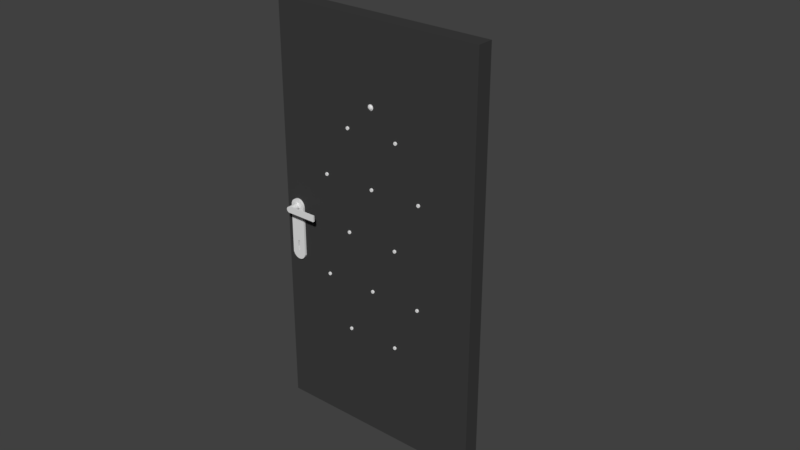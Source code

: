 # Source: lowpoly.blend  (saved by Blender 2.79.0; exported with 4.5.12 LTS)
import bpy
from mathutils import Matrix  # noqa: F401  (used for matrix-valued properties, if any)

bpy.ops.wm.read_factory_settings(use_empty=True)
scene = bpy.context.scene
scene.name = 'Scene'

# ---- collections
col_collection_1 = bpy.data.collections.new('Collection 1'); scene.collection.children.link(col_collection_1)

# ---- materials (node trees are filled in below, after node groups)
mat_leather = bpy.data.materials.new('leather')
mat_leather.alpha_threshold = 0.0
mat_leather.use_transparent_shadow = False
mat_leather.diffuse_color = (0.04696, 0.04696, 0.04696, 1.0)
mat_leather.roughness = 0.5
mat_leather.specular_intensity = 0.8937

# ---- material node trees

# ---- world
world_world = bpy.data.worlds.new('World'); scene.world = world_world
world_world.color = (0.05088, 0.05088, 0.05088)
world_world.use_sun_shadow = False
world_world.sun_shadow_jitter_overblur = 0.0
world_world.cycles.sampling_method = 'MANUAL'

# ---- meshes
me_cylinder_001 = bpy.data.meshes.new('Cylinder.001')
me_cylinder_001.from_pydata([(0.0001694, 0.9993, -1.241), (0.0001694, 0.9993, 0.7587), (0.1953, 0.9801, -1.241), (0.1953, 0.9801, 0.7587), (0.3829, 0.9232, -1.241), (0.3829, 0.9232, 0.7587), (0.5557, 0.8308, -1.241), (0.5557, 0.8308, 0.7587), (0.7073, 0.7064, -1.241), (0.7073, 0.7064, 0.7587), (0.8316, 0.5549, -1.241), (0.8316, 0.5549, 0.7587), (0.924, 0.382, -1.241), (0.924, 0.382, 0.7587), (0.981, 0.1944, -1.241), (0.981, 0.1944, 0.7587), (1.0, -0.0006952, -1.241), (1.0, -0.0006952, 0.7587), (0.981, -0.1958, -1.241), (0.981, -0.1958, 0.7587), (0.924, -0.3834, -1.241), (0.924, -0.3834, 0.7587), (0.8316, -0.5563, -1.241), (0.8316, -0.5563, 0.7587), (0.7073, -0.7078, -1.241), (0.7073, -0.7078, 0.7587), (0.5557, -0.8322, -1.241), (0.5557, -0.8322, 0.7587), (0.3829, -0.9246, -1.241), (0.3829, -0.9246, 0.7587), (0.1953, -0.9815, -1.241), (0.1953, -0.9815, 0.7587), (0.0001691, -1.001, -1.241), (0.0001691, -1.001, 0.7587), (-0.1949, -0.9815, -1.241), (-0.1949, -0.9815, 0.7587), (-0.3825, -0.9246, -1.241), (-0.3825, -0.9246, 0.7587), (-0.5554, -0.8322, -1.241), (-0.5554, -0.8322, 0.7587), (-0.7069, -0.7078, -1.241), (-0.7069, -0.7078, 0.7587), (-0.8313, -0.5563, -1.241), (-0.8313, -0.5563, 0.7587), (-0.9237, -0.3834, -1.241), (-0.9237, -0.3834, 0.7587), (-0.9806, -0.1958, -1.241), (-0.9806, -0.1958, 0.7587), (-0.9998, -0.0006943, -1.241), (-0.9998, -0.0006943, 0.7587), (-0.9806, 0.1944, -1.241), (-0.9806, 0.1944, 0.7587), (-0.9237, 0.382, -1.241), (-0.9237, 0.382, 0.7587), (-0.8313, 0.5549, -1.241), (-0.8313, 0.5549, 0.7587), (-0.7069, 0.7064, -1.241), (-0.7069, 0.7064, 0.7587), (-0.5554, 0.8308, -1.241), (-0.5554, 0.8308, 0.7587), (-0.3825, 0.9232, -1.241), (-0.3825, 0.9232, 0.7587), (-0.1949, 0.9801, -1.241), (-0.1949, 0.9801, 0.7587), (0.1632, 0.8408, 1.31), (-0.001761, 0.8572, 1.311), (0.3231, 0.7924, 1.311), (0.4713, 0.7139, 1.311), (0.6003, 0.6082, 1.311), (0.7044, 0.4793, 1.311), (0.7836, 0.3324, 1.31), (0.833, 0.1729, 1.311), (0.8482, 0.007019, 1.311), (0.833, -0.1588, 1.311), (0.7836, -0.3183, 1.31), (0.7044, -0.4653, 1.31), (0.6003, -0.5941, 1.31), (0.4713, -0.6999, 1.31), (0.3231, -0.7784, 1.31), (0.1632, -0.8268, 1.311), (-0.001727, -0.8431, 1.31), (-0.1667, -0.8268, 1.31), (-0.3266, -0.7784, 1.31), (-0.4747, -0.6999, 1.311), (-0.6038, -0.5941, 1.31), (-0.7078, -0.4653, 1.31), (-0.7871, -0.3183, 1.31), (-0.8365, -0.1588, 1.31), (-0.8518, 0.007019, 1.31), (-0.8365, 0.1729, 1.31), (-0.7872, 0.3324, 1.311), (-0.708, 0.4793, 1.311), (-0.602, 0.6082, 1.31), (-0.4749, 0.7139, 1.31), (-0.3268, 0.7925, 1.31), (-0.1669, 0.8408, 1.311)], [], [(0, 1, 3, 2), (2, 3, 5, 4), (4, 5, 7, 6), (6, 7, 9, 8), (8, 9, 11, 10), (10, 11, 13, 12), (12, 13, 15, 14), (14, 15, 17, 16), (16, 17, 19, 18), (18, 19, 21, 20), (20, 21, 23, 22), (22, 23, 25, 24), (24, 25, 27, 26), (26, 27, 29, 28), (28, 29, 31, 30), (30, 31, 33, 32), (32, 33, 35, 34), (34, 35, 37, 36), (36, 37, 39, 38), (38, 39, 41, 40), (40, 41, 43, 42), (42, 43, 45, 44), (44, 45, 47, 46), (46, 47, 49, 48), (48, 49, 51, 50), (50, 51, 53, 52), (52, 53, 55, 54), (54, 55, 57, 56), (56, 57, 59, 58), (58, 59, 61, 60), (3, 1, 65, 64), (60, 61, 63, 62), (62, 63, 1, 0), (0, 2, 4, 6, 8, 10, 12, 14, 16, 18, 20, 22, 24, 26, 28, 30, 32, 34, 36, 38, 40, 42, 44, 46, 48, 50, 52, 54, 56, 58, 60, 62), (64, 65, 95, 94, 93, 92, 91, 90, 89, 88, 87, 86, 85, 84, 83, 82, 81, 80, 79, 78, 77, 76, 75, 74, 73, 72, 71, 70, 69, 68, 67, 66), (1, 63, 95, 65), (59, 57, 92, 93), (53, 51, 89, 90), (43, 41, 84, 85), (55, 53, 90, 91), (37, 35, 81, 82), (49, 47, 87, 88), (39, 37, 82, 83), (21, 19, 73, 74), (33, 31, 79, 80), (27, 25, 76, 77), (17, 15, 71, 72), (11, 9, 68, 69), (23, 21, 74, 75), (5, 3, 64, 66), (7, 5, 66, 67), (61, 59, 93, 94), (63, 61, 94, 95), (51, 49, 88, 89), (45, 43, 85, 86), (57, 55, 91, 92), (47, 45, 86, 87), (29, 27, 77, 78), (41, 39, 83, 84), (35, 33, 80, 81), (13, 11, 69, 70), (25, 23, 75, 76), (19, 17, 72, 73), (31, 29, 78, 79), (9, 7, 67, 68), (15, 13, 70, 71)])
me_cylinder_001.use_remesh_preserve_volume = False
me_cylinder_001.use_remesh_preserve_attributes = False
me_cylinder_001.use_mirror_vertex_groups = False
me_cylinder_001.update()
me_cylinder_000 = bpy.data.meshes.new('Cylinder.000')
me_cylinder_000.from_pydata([(0.0001694, 0.9993, -1.241), (0.0001694, 0.9993, 0.7587), (0.1953, 0.9801, -1.241), (0.1953, 0.9801, 0.7587), (0.3829, 0.9232, -1.241), (0.3829, 0.9232, 0.7587), (0.5557, 0.8308, -1.241), (0.5557, 0.8308, 0.7587), (0.7073, 0.7064, -1.241), (0.7073, 0.7064, 0.7587), (0.8316, 0.5549, -1.241), (0.8316, 0.5549, 0.7587), (0.924, 0.382, -1.241), (0.924, 0.382, 0.7587), (0.981, 0.1944, -1.241), (0.981, 0.1944, 0.7587), (1.0, -0.0006952, -1.241), (1.0, -0.0006952, 0.7587), (0.981, -0.1958, -1.241), (0.981, -0.1958, 0.7587), (0.924, -0.3834, -1.241), (0.924, -0.3834, 0.7587), (0.8316, -0.5563, -1.241), (0.8316, -0.5563, 0.7587), (0.7073, -0.7078, -1.241), (0.7073, -0.7078, 0.7587), (0.5557, -0.8322, -1.241), (0.5557, -0.8322, 0.7587), (0.3829, -0.9246, -1.241), (0.3829, -0.9246, 0.7587), (0.1953, -0.9815, -1.241), (0.1953, -0.9815, 0.7587), (0.0001691, -1.001, -1.241), (0.0001691, -1.001, 0.7587), (-0.1949, -0.9815, -1.241), (-0.1949, -0.9815, 0.7587), (-0.3825, -0.9246, -1.241), (-0.3825, -0.9246, 0.7587), (-0.5554, -0.8322, -1.241), (-0.5554, -0.8322, 0.7587), (-0.7069, -0.7078, -1.241), (-0.7069, -0.7078, 0.7587), (-0.8313, -0.5563, -1.241), (-0.8313, -0.5563, 0.7587), (-0.9237, -0.3834, -1.241), (-0.9237, -0.3834, 0.7587), (-0.9806, -0.1958, -1.241), (-0.9806, -0.1958, 0.7587), (-0.9998, -0.0006943, -1.241), (-0.9998, -0.0006943, 0.7587), (-0.9806, 0.1944, -1.241), (-0.9806, 0.1944, 0.7587), (-0.9237, 0.382, -1.241), (-0.9237, 0.382, 0.7587), (-0.8313, 0.5549, -1.241), (-0.8313, 0.5549, 0.7587), (-0.7069, 0.7064, -1.241), (-0.7069, 0.7064, 0.7587), (-0.5554, 0.8308, -1.241), (-0.5554, 0.8308, 0.7587), (-0.3825, 0.9232, -1.241), (-0.3825, 0.9232, 0.7587), (-0.1949, 0.9801, -1.241), (-0.1949, 0.9801, 0.7587), (0.1632, 0.8408, 1.31), (-0.001761, 0.8572, 1.311), (0.3231, 0.7924, 1.311), (0.4713, 0.7139, 1.311), (0.6003, 0.6082, 1.311), (0.7044, 0.4793, 1.311), (0.7836, 0.3324, 1.31), (0.833, 0.1729, 1.311), (0.8482, 0.007019, 1.311), (0.833, -0.1588, 1.311), (0.7836, -0.3183, 1.31), (0.7044, -0.4653, 1.31), (0.6003, -0.5941, 1.31), (0.4713, -0.6999, 1.31), (0.3231, -0.7784, 1.31), (0.1632, -0.8268, 1.311), (-0.001727, -0.8431, 1.31), (-0.1667, -0.8268, 1.31), (-0.3266, -0.7784, 1.31), (-0.4747, -0.6999, 1.311), (-0.6038, -0.5941, 1.31), (-0.7078, -0.4653, 1.31), (-0.7871, -0.3183, 1.31), (-0.8365, -0.1588, 1.31), (-0.8518, 0.007019, 1.31), (-0.8365, 0.1729, 1.31), (-0.7872, 0.3324, 1.311), (-0.708, 0.4793, 1.311), (-0.602, 0.6082, 1.31), (-0.4749, 0.7139, 1.31), (-0.3268, 0.7925, 1.31), (-0.1669, 0.8408, 1.311)], [], [(0, 1, 3, 2), (2, 3, 5, 4), (4, 5, 7, 6), (6, 7, 9, 8), (8, 9, 11, 10), (10, 11, 13, 12), (12, 13, 15, 14), (14, 15, 17, 16), (16, 17, 19, 18), (18, 19, 21, 20), (20, 21, 23, 22), (22, 23, 25, 24), (24, 25, 27, 26), (26, 27, 29, 28), (28, 29, 31, 30), (30, 31, 33, 32), (32, 33, 35, 34), (34, 35, 37, 36), (36, 37, 39, 38), (38, 39, 41, 40), (40, 41, 43, 42), (42, 43, 45, 44), (44, 45, 47, 46), (46, 47, 49, 48), (48, 49, 51, 50), (50, 51, 53, 52), (52, 53, 55, 54), (54, 55, 57, 56), (56, 57, 59, 58), (58, 59, 61, 60), (3, 1, 65, 64), (60, 61, 63, 62), (62, 63, 1, 0), (0, 2, 4, 6, 8, 10, 12, 14, 16, 18, 20, 22, 24, 26, 28, 30, 32, 34, 36, 38, 40, 42, 44, 46, 48, 50, 52, 54, 56, 58, 60, 62), (64, 65, 95, 94, 93, 92, 91, 90, 89, 88, 87, 86, 85, 84, 83, 82, 81, 80, 79, 78, 77, 76, 75, 74, 73, 72, 71, 70, 69, 68, 67, 66), (1, 63, 95, 65), (59, 57, 92, 93), (53, 51, 89, 90), (43, 41, 84, 85), (55, 53, 90, 91), (37, 35, 81, 82), (49, 47, 87, 88), (39, 37, 82, 83), (21, 19, 73, 74), (33, 31, 79, 80), (27, 25, 76, 77), (17, 15, 71, 72), (11, 9, 68, 69), (23, 21, 74, 75), (5, 3, 64, 66), (7, 5, 66, 67), (61, 59, 93, 94), (63, 61, 94, 95), (51, 49, 88, 89), (45, 43, 85, 86), (57, 55, 91, 92), (47, 45, 86, 87), (29, 27, 77, 78), (41, 39, 83, 84), (35, 33, 80, 81), (13, 11, 69, 70), (25, 23, 75, 76), (19, 17, 72, 73), (31, 29, 78, 79), (9, 7, 67, 68), (15, 13, 70, 71)])
me_cylinder_000.use_remesh_preserve_volume = False
me_cylinder_000.use_remesh_preserve_attributes = False
me_cylinder_000.use_mirror_vertex_groups = False
me_cylinder_000.update()
me_cube_017 = bpy.data.meshes.new('Cube.017')
me_cube_017.from_pydata([(-1.01, 0.5057, -0.9509), (-1.01, 0.5057, 0.9523), (0.9901, 0.5057, -0.9509), (0.9901, 0.5057, 0.9523), (0.9901, -0.2066, 0.9523), (0.9901, -0.2066, -0.9509), (-1.01, -0.2066, -0.9509), (-1.01, -0.2066, 0.9523)], [], [(0, 1, 3, 2), (3, 4, 5, 2), (2, 5, 6, 0), (1, 7, 4, 3), (6, 5, 4, 7), (0, 6, 7, 1)])
_uv = me_cube_017.uv_layers.new(name='UVMap')
_uv.uv.foreach_set('vector', [0.3708, 0.4397, 2.322e-08, 0.4397, 0.0, 0.0, 0.3708, 3.931e-08, 0.0, 0.0, 0.0, 0.0, 0.3708, 3.931e-08, 0.3708, 3.931e-08, 0.3708, 3.931e-08, 0.3708, 3.931e-08, 0.3708, 0.4397, 0.3708, 0.4397, 2.322e-08, 0.4397, 2.322e-08, 0.4397, 0.0, 0.0, 0.0, 0.0, 0.3708, 0.4397, 0.3708, 3.931e-08, 0.0, 0.0, 2.322e-08, 0.4397, 0.3708, 0.4397, 0.3708, 0.4397, 2.322e-08, 0.4397, 2.322e-08, 0.4397])
_ca = me_cube_017.color_attributes.new('Col', 'BYTE_COLOR', 'CORNER')
_ca.data.foreach_set('color', [1.0, 1.0, 1.0, 1.0, 1.0, 1.0, 1.0, 1.0, 1.0, 1.0, 1.0, 1.0, 1.0, 1.0, 1.0, 1.0, 1.0, 1.0, 1.0, 1.0, 1.0, 1.0, 1.0, 1.0, 1.0, 1.0, 1.0, 1.0, 1.0, 1.0, 1.0, 1.0, 1.0, 1.0, 1.0, 1.0, 1.0, 1.0, 1.0, 1.0, 1.0, 1.0, 1.0, 1.0, 1.0, 1.0, 1.0, 1.0, 1.0, 1.0, 1.0, 1.0, 1.0, 1.0, 1.0, 1.0, 1.0, 1.0, 1.0, 1.0, 1.0, 1.0, 1.0, 1.0, 1.0, 1.0, 1.0, 1.0, 1.0, 1.0, 1.0, 1.0, 1.0, 1.0, 1.0, 1.0, 1.0, 1.0, 1.0, 1.0, 1.0, 1.0, 1.0, 1.0, 1.0, 1.0, 1.0, 1.0, 1.0, 1.0, 1.0, 1.0, 1.0, 1.0, 1.0, 1.0])
me_cube_017.materials.append(mat_leather)
me_cube_017.use_remesh_preserve_volume = False
me_cube_017.use_remesh_preserve_attributes = False
me_cube_017.use_mirror_vertex_groups = False
me_cube_017.update()
me_cylinder_006 = bpy.data.meshes.new('Cylinder.006')
me_cylinder_006.from_pydata([(0.0001694, 0.9993, -1.241), (0.0001694, 0.9993, 0.7587), (0.1953, 0.9801, -1.241), (0.1953, 0.9801, 0.7587), (0.3829, 0.9232, -1.241), (0.3829, 0.9232, 0.7587), (0.5557, 0.8308, -1.241), (0.5557, 0.8308, 0.7587), (0.7073, 0.7064, -1.241), (0.7073, 0.7064, 0.7587), (0.8316, 0.5549, -1.241), (0.8316, 0.5549, 0.7587), (0.924, 0.382, -1.241), (0.924, 0.382, 0.7587), (0.981, 0.1944, -1.241), (0.981, 0.1944, 0.7587), (1.0, -0.0006952, -1.241), (1.0, -0.0006952, 0.7587), (0.981, -0.1958, -1.241), (0.981, -0.1958, 0.7587), (0.924, -0.3834, -1.241), (0.924, -0.3834, 0.7587), (0.8316, -0.5563, -1.241), (0.8316, -0.5563, 0.7587), (0.7073, -0.7078, -1.241), (0.7073, -0.7078, 0.7587), (0.5557, -0.8322, -1.241), (0.5557, -0.8322, 0.7587), (0.3829, -0.9246, -1.241), (0.3829, -0.9246, 0.7587), (0.1953, -0.9815, -1.241), (0.1953, -0.9815, 0.7587), (0.0001691, -1.001, -1.241), (0.0001691, -1.001, 0.7587), (-0.1949, -0.9815, -1.241), (-0.1949, -0.9815, 0.7587), (-0.3825, -0.9246, -1.241), (-0.3825, -0.9246, 0.7587), (-0.5554, -0.8322, -1.241), (-0.5554, -0.8322, 0.7587), (-0.7069, -0.7078, -1.241), (-0.7069, -0.7078, 0.7587), (-0.8313, -0.5563, -1.241), (-0.8313, -0.5563, 0.7587), (-0.9237, -0.3834, -1.241), (-0.9237, -0.3834, 0.7587), (-0.9806, -0.1958, -1.241), (-0.9806, -0.1958, 0.7587), (-0.9998, -0.0006943, -1.241), (-0.9998, -0.0006943, 0.7587), (-0.9806, 0.1944, -1.241), (-0.9806, 0.1944, 0.7587), (-0.9237, 0.382, -1.241), (-0.9237, 0.382, 0.7587), (-0.8313, 0.5549, -1.241), (-0.8313, 0.5549, 0.7587), (-0.7069, 0.7064, -1.241), (-0.7069, 0.7064, 0.7587), (-0.5554, 0.8308, -1.241), (-0.5554, 0.8308, 0.7587), (-0.3825, 0.9232, -1.241), (-0.3825, 0.9232, 0.7587), (-0.1949, 0.9801, -1.241), (-0.1949, 0.9801, 0.7587), (0.1632, 0.8408, 1.31), (-0.001761, 0.8572, 1.311), (0.3231, 0.7924, 1.311), (0.4713, 0.7139, 1.311), (0.6003, 0.6082, 1.311), (0.7044, 0.4793, 1.311), (0.7836, 0.3324, 1.31), (0.833, 0.1729, 1.311), (0.8482, 0.007019, 1.311), (0.833, -0.1588, 1.311), (0.7836, -0.3183, 1.31), (0.7044, -0.4653, 1.31), (0.6003, -0.5941, 1.31), (0.4713, -0.6999, 1.31), (0.3231, -0.7784, 1.31), (0.1632, -0.8268, 1.311), (-0.001727, -0.8431, 1.31), (-0.1667, -0.8268, 1.31), (-0.3266, -0.7784, 1.31), (-0.4747, -0.6999, 1.311), (-0.6038, -0.5941, 1.31), (-0.7078, -0.4653, 1.31), (-0.7871, -0.3183, 1.31), (-0.8365, -0.1588, 1.31), (-0.8518, 0.007019, 1.31), (-0.8365, 0.1729, 1.31), (-0.7872, 0.3324, 1.311), (-0.708, 0.4793, 1.311), (-0.602, 0.6082, 1.31), (-0.4749, 0.7139, 1.31), (-0.3268, 0.7925, 1.31), (-0.1669, 0.8408, 1.311)], [], [(0, 1, 3, 2), (2, 3, 5, 4), (4, 5, 7, 6), (6, 7, 9, 8), (8, 9, 11, 10), (10, 11, 13, 12), (12, 13, 15, 14), (14, 15, 17, 16), (16, 17, 19, 18), (18, 19, 21, 20), (20, 21, 23, 22), (22, 23, 25, 24), (24, 25, 27, 26), (26, 27, 29, 28), (28, 29, 31, 30), (30, 31, 33, 32), (32, 33, 35, 34), (34, 35, 37, 36), (36, 37, 39, 38), (38, 39, 41, 40), (40, 41, 43, 42), (42, 43, 45, 44), (44, 45, 47, 46), (46, 47, 49, 48), (48, 49, 51, 50), (50, 51, 53, 52), (52, 53, 55, 54), (54, 55, 57, 56), (56, 57, 59, 58), (58, 59, 61, 60), (3, 1, 65, 64), (60, 61, 63, 62), (62, 63, 1, 0), (0, 2, 4, 6, 8, 10, 12, 14, 16, 18, 20, 22, 24, 26, 28, 30, 32, 34, 36, 38, 40, 42, 44, 46, 48, 50, 52, 54, 56, 58, 60, 62), (64, 65, 95, 94, 93, 92, 91, 90, 89, 88, 87, 86, 85, 84, 83, 82, 81, 80, 79, 78, 77, 76, 75, 74, 73, 72, 71, 70, 69, 68, 67, 66), (1, 63, 95, 65), (59, 57, 92, 93), (53, 51, 89, 90), (43, 41, 84, 85), (55, 53, 90, 91), (37, 35, 81, 82), (49, 47, 87, 88), (39, 37, 82, 83), (21, 19, 73, 74), (33, 31, 79, 80), (27, 25, 76, 77), (17, 15, 71, 72), (11, 9, 68, 69), (23, 21, 74, 75), (5, 3, 64, 66), (7, 5, 66, 67), (61, 59, 93, 94), (63, 61, 94, 95), (51, 49, 88, 89), (45, 43, 85, 86), (57, 55, 91, 92), (47, 45, 86, 87), (29, 27, 77, 78), (41, 39, 83, 84), (35, 33, 80, 81), (13, 11, 69, 70), (25, 23, 75, 76), (19, 17, 72, 73), (31, 29, 78, 79), (9, 7, 67, 68), (15, 13, 70, 71)])
me_cylinder_006.use_remesh_preserve_volume = False
me_cylinder_006.use_remesh_preserve_attributes = False
me_cylinder_006.use_mirror_vertex_groups = False
me_cylinder_006.update()
me_cylinder_007 = bpy.data.meshes.new('Cylinder.007')
me_cylinder_007.from_pydata([(3.41e-05, 4.273, -0.9968), (3.41e-05, 4.273, 1.003), (0.1951, 4.254, -0.9968), (0.1951, 4.254, 1.003), (0.3827, 4.197, -0.9968), (0.3827, 4.197, 1.003), (0.5556, 4.104, -0.9968), (0.5556, 4.104, 1.003), (0.7071, 3.98, -0.9968), (0.7071, 3.98, 1.003), (0.8315, 3.828, -0.9968), (0.8315, 3.828, 1.003), (0.9239, 3.655, -0.9968), (0.9239, 3.655, 1.003), (0.9808, 3.468, -0.9968), (0.9808, 3.468, 1.003), (1.0, 3.273, -0.9968), (1.0, 3.273, 1.003), (1.007, -3.527, -0.9967), (1.007, -3.526, 1.003), (0.9239, -3.714, -0.9967), (0.9239, -3.714, 1.003), (0.8315, -3.887, -0.9968), (0.8315, -3.887, 1.003), (0.7072, -4.038, -0.9967), (0.7072, -4.038, 1.003), (0.5556, -4.163, -0.9967), (0.5556, -4.163, 1.003), (0.3827, -4.255, -0.9967), (0.3827, -4.255, 1.003), (0.1952, -4.312, -0.9967), (0.1952, -4.312, 1.003), (1.976e-05, -4.331, -0.9967), (1.976e-05, -4.331, 1.003), (-0.1951, -4.312, -0.9967), (-0.1951, -4.312, 1.003), (-0.3826, -4.255, -0.9967), (-0.3826, -4.255, 1.003), (-0.5556, -4.163, -0.9968), (-0.5556, -4.163, 1.003), (-0.707, -4.038, -0.9968), (-0.707, -4.038, 1.003), (-0.8315, -3.887, -0.9966), (-0.8315, -3.887, 1.003), (-0.9239, -3.714, -0.9966), (-0.9239, -3.714, 1.003), (-1.007, -3.527, -0.9967), (-1.007, -3.527, 1.003), (-1.0, 3.273, -0.9968), (-1.0, 3.273, 1.003), (-0.9808, 3.468, -0.9968), (-0.9808, 3.468, 1.003), (-0.9238, 3.655, -0.9968), (-0.9238, 3.655, 1.003), (-0.8314, 3.828, -0.9968), (-0.8314, 3.828, 1.003), (-0.7071, 3.98, -0.9968), (-0.7071, 3.98, 1.003), (-0.5555, 4.104, -0.9968), (-0.5555, 4.104, 1.003), (-0.3826, 4.197, -0.9968), (-0.3826, 4.197, 1.003), (-0.1951, 4.254, -0.9968), (-0.1951, 4.254, 1.003), (1.004, -1.648, 1.007), (-1.004, -1.648, 1.007), (0.1412, -1.648, 1.007), (-0.1385, -1.648, 1.008), (-0.06631, -3.012, 1.004), (0.06866, -3.012, 1.004), (-0.1386, -2.477, 1.006), (0.001366, -1.648, 1.008), (0.141, -2.476, 1.005), (0.001173, -3.012, 1.004), (-0.1385, -2.477, -0.4813), (-0.1385, -1.649, -0.4793), (0.001344, -1.648, -0.4799), (0.1412, -1.648, -0.4805), (0.141, -2.476, -0.4823), (0.001198, -3.012, -0.4837), (-0.06629, -3.012, -0.4834), (0.06869, -3.011, -0.484)], [], [(0, 1, 3, 2), (2, 3, 5, 4), (4, 5, 7, 6), (6, 7, 9, 8), (8, 9, 11, 10), (10, 11, 13, 12), (12, 13, 15, 14), (14, 15, 17, 16), (16, 17, 64, 19, 18), (18, 19, 21, 20), (20, 21, 23, 22), (22, 23, 25, 24), (24, 25, 27, 26), (26, 27, 29, 28), (28, 29, 31, 30), (30, 31, 33, 32), (32, 33, 35, 34), (34, 35, 37, 36), (36, 37, 39, 38), (38, 39, 41, 40), (40, 41, 43, 42), (42, 43, 45, 44), (44, 45, 47, 46), (46, 47, 65, 49, 48), (48, 49, 51, 50), (50, 51, 53, 52), (52, 53, 55, 54), (54, 55, 57, 56), (56, 57, 59, 58), (58, 59, 61, 60), (70, 68, 80, 74), (60, 61, 63, 62), (62, 63, 1, 0), (0, 2, 4, 6, 8, 10, 12, 14, 16, 18, 20, 22, 24, 26, 28, 30, 32, 34, 36, 38, 40, 42, 44, 46, 48, 50, 52, 54, 56, 58, 60, 62), (3, 1, 63, 61, 59, 57, 55, 53, 51, 49, 65, 67, 71, 66, 64, 17, 15, 13, 11, 9, 7, 5), (37, 35, 68, 70, 67, 65, 47, 45, 43, 41, 39), (21, 19, 64, 66, 72, 69, 31, 29, 27, 25, 23), (31, 69, 73, 68, 35, 33), (72, 66, 77, 78), (76, 75, 74, 80, 79, 81, 78, 77), (68, 73, 79, 80), (73, 69, 81, 79), (71, 67, 75, 76), (67, 70, 74, 75), (69, 72, 78, 81), (66, 71, 76, 77)])
me_cylinder_007.use_remesh_preserve_volume = False
me_cylinder_007.use_remesh_preserve_attributes = False
me_cylinder_007.use_mirror_vertex_groups = False
me_cylinder_007.update()
me_cylinder_009 = bpy.data.meshes.new('Cylinder.009')
me_cylinder_009.from_pydata([(8.174e-08, 1.001, -2.735), (8.174e-08, 1.001, -0.7349), (0.1951, 0.9815, -2.735), (0.1951, 0.9815, -0.7349), (0.3827, 0.9246, -2.735), (0.3827, 0.9246, -0.7349), (0.5556, 0.8322, -2.735), (0.5556, 0.8322, -0.7349), (0.7071, 0.7078, -2.735), (0.7071, 0.7078, -0.7349), (0.8315, 0.5563, -2.735), (0.8315, 0.5563, -0.7349), (0.9239, 0.3834, -2.735), (0.9239, 0.3834, -0.7349), (0.9808, 0.1958, -2.735), (0.9808, 0.1958, -0.7349), (1.0, 0.0006935, -2.735), (1.0, 0.0006935, -0.7349), (0.9808, -0.1944, -2.735), (0.9808, -0.1944, -0.7349), (0.9239, -0.382, -2.735), (0.9239, -0.382, -0.7349), (0.8315, -0.5549, -2.735), (0.8315, -0.5549, -0.7349), (0.7071, -0.7064, -2.735), (0.7071, -0.7064, -0.7349), (0.5556, -0.8308, -2.735), (0.5556, -0.8308, -0.7349), (0.3827, -0.9232, -2.735), (0.3827, -0.9232, -0.7349), (0.1951, -0.9801, -2.735), (0.1951, -0.9801, -0.7349), (-2.441e-07, -0.9993, -2.735), (-2.441e-07, -0.9993, -0.7349), (-0.1951, -0.9801, -2.735), (-0.1951, -0.9801, -0.7349), (-0.3827, -0.9232, -2.735), (-0.3827, -0.9232, -0.7349), (-0.5556, -0.8308, -2.735), (-0.5556, -0.8308, -0.7349), (-0.7071, -0.7064, -2.735), (-0.7071, -0.7064, -0.7349), (-0.8315, -0.5549, -2.735), (-0.8315, -0.5549, -0.7349), (-0.9239, -0.382, -2.735), (-0.9239, -0.382, -0.7349), (-0.9808, -0.1944, -2.735), (-0.9808, -0.1944, -0.7349), (-1.0, 0.0006944, -2.735), (-1.0, 0.0006944, -0.7349), (-0.9808, 0.1958, -2.735), (-0.9808, 0.1958, -0.7349), (-0.9239, 0.3834, -2.735), (-0.9239, 0.3834, -0.7349), (-0.8315, 0.5563, -2.735), (-0.8315, 0.5563, -0.7349), (-0.7071, 0.7078, -2.735), (-0.7071, 0.7078, -0.7349), (-0.5556, 0.8322, -2.735), (-0.5556, 0.8322, -0.7349), (-0.3827, 0.9246, -2.735), (-0.3827, 0.9246, -0.7349), (-0.1951, 0.9815, -2.735), (-0.1951, 0.9815, -0.7349), (8.174e-08, 1.001, -2.735), (0.1951, 0.9815, -2.735), (0.3827, 0.9246, -2.735), (0.5556, 0.8322, -2.735), (0.7071, 0.7078, -2.735), (0.8315, 0.5563, -2.735), (0.9239, 0.3834, -2.735), (0.9808, 0.1958, -2.735), (1.0, 0.0006935, -2.735), (0.9808, -0.1944, -2.735), (0.9239, -0.382, -2.735), (0.8315, -0.5549, -2.735), (0.7071, -0.7064, -2.735), (0.5556, -0.8308, -2.735), (0.3827, -0.9232, -2.735), (0.1951, -0.9801, -2.735), (-2.441e-07, -0.9993, -2.735), (-0.1951, -0.9801, -2.735), (-0.3827, -0.9232, -2.735), (-0.5556, -0.8308, -2.735), (-0.7071, -0.7064, -2.735), (-0.8315, -0.5549, -2.735), (-0.9239, -0.382, -2.735), (-0.9808, -0.1944, -2.735), (-1.0, 0.0006944, -2.735), (-0.9808, 0.1958, -2.735), (-0.9239, 0.3834, -2.735), (-0.8315, 0.5563, -2.735), (-0.7071, 0.7078, -2.735), (-0.5556, 0.8322, -2.735), (-0.3827, 0.9246, -2.735), (-0.1951, 0.9815, -2.735), (9.06e-08, 0.926, -2.735), (0.1805, 0.9082, -2.735), (0.3541, 0.8556, -2.735), (0.5141, 0.7701, -2.735), (0.6543, 0.655, -2.735), (0.7694, 0.5148, -2.735), (0.8549, 0.3548, -2.735), (0.9076, 0.1812, -2.735), (0.9253, 0.0006935, -2.735), (0.9076, -0.1798, -2.735), (0.8549, -0.3534, -2.735), (0.7694, -0.5134, -2.735), (0.6543, -0.6536, -2.735), (0.5141, -0.7687, -2.735), (0.3541, -0.8542, -2.735), (0.1805, -0.9069, -2.735), (-2.109e-07, -0.9246, -2.735), (-0.1805, -0.9069, -2.735), (-0.3541, -0.8542, -2.735), (-0.5141, -0.7687, -2.735), (-0.6543, -0.6536, -2.735), (-0.7694, -0.5134, -2.735), (-0.8549, -0.3534, -2.735), (-0.9076, -0.1798, -2.735), (-0.9253, 0.0006943, -2.735), (-0.9075, 0.1812, -2.735), (-0.8549, 0.3548, -2.735), (-0.7694, 0.5148, -2.735), (-0.6543, 0.655, -2.735), (-0.5141, 0.7701, -2.735), (-0.3541, 0.8556, -2.735), (-0.1805, 0.9082, -2.735), (1.009e-07, 0.8354, -2.735), (0.1628, 0.8194, -2.735), (0.3194, 0.7719, -2.735), (0.4638, 0.6948, -2.735), (0.5902, 0.5909, -2.735), (0.6941, 0.4644, -2.735), (0.7712, 0.3201, -2.735), (0.8187, 0.1635, -2.735), (0.8347, 0.0006935, -2.735), (0.8187, -0.1622, -2.735), (0.7712, -0.3187, -2.735), (0.6941, -0.4631, -2.735), (0.5902, -0.5896, -2.735), (0.4638, -0.6934, -2.735), (0.3194, -0.7705, -2.735), (0.1628, -0.818, -2.735), (-1.711e-07, -0.834, -2.735), (-0.1628, -0.818, -2.735), (-0.3194, -0.7705, -2.735), (-0.4638, -0.6934, -2.735), (-0.5902, -0.5896, -2.735), (-0.6941, -0.4631, -2.735), (-0.7712, -0.3187, -2.735), (-0.8187, -0.1622, -2.735), (-0.8347, 0.0006943, -2.735), (-0.8187, 0.1635, -2.735), (-0.7712, 0.3201, -2.735), (-0.6941, 0.4644, -2.735), (-0.5902, 0.5909, -2.735), (-0.4638, 0.6948, -2.735), (-0.3194, 0.7719, -2.735), (-0.1628, 0.8194, -2.735), (-4.511e-07, 0.7481, -3.206), (0.1458, 0.7338, -3.206), (0.2857, 0.6913, -3.206), (0.415, 0.6223, -3.206), (0.528, 0.5294, -3.206), (0.6209, 0.4162, -3.206), (0.6899, 0.2871, -3.206), (0.7324, 0.1471, -3.206), (0.7468, 0.001364, -3.206), (0.7324, -0.1443, -3.206), (0.6899, -0.2844, -3.206), (0.6209, -0.4135, -3.206), (0.528, -0.5267, -3.206), (0.415, -0.6196, -3.206), (0.2857, -0.6886, -3.206), (0.1458, -0.7311, -3.206), (4.653e-06, -0.7454, -3.206), (-0.1458, -0.7311, -3.206), (-0.2857, -0.6886, -3.206), (-0.4149, -0.6196, -3.206), (-0.528, -0.5267, -3.206), (-0.6209, -0.4135, -3.206), (-0.6899, -0.2844, -3.206), (-0.7324, -0.1443, -3.206), (-0.7468, 0.001365, -3.206), (-0.7324, 0.1471, -3.206), (-0.6899, 0.2871, -3.206), (-0.621, 0.4162, -3.206), (-0.528, 0.5294, -3.206), (-0.4148, 0.6223, -3.206), (-0.2857, 0.6913, -3.206), (-0.1456, 0.7338, -3.206), (-1.101e-06, 0.6391, -3.477), (0.1243, 0.6268, -3.476), (0.2439, 0.5906, -3.477), (0.3541, 0.5317, -3.476), (0.4507, 0.4524, -3.476), (0.53, 0.3558, -3.476), (0.5888, 0.2456, -3.476), (0.6251, 0.1261, -3.476), (0.6373, 0.001749, -3.476), (0.6251, -0.1226, -3.477), (0.5888, -0.2421, -3.477), (0.53, -0.3523, -3.477), (0.4507, -0.4489, -3.477), (0.3541, -0.5282, -3.477), (0.2439, -0.5871, -3.477), (0.1243, -0.6233, -3.477), (5.877e-06, -0.6356, -3.477), (-0.1243, -0.6233, -3.477), (-0.2439, -0.5871, -3.476), (-0.3541, -0.5282, -3.477), (-0.4507, -0.4489, -3.477), (-0.53, -0.3523, -3.477), (-0.5888, -0.2421, -3.477), (-0.6251, -0.1226, -3.476), (-0.6374, 0.00175, -3.477), (-0.6251, 0.1261, -3.477), (-0.5888, 0.2456, -3.477), (-0.53, 0.3558, -3.477), (-0.4507, 0.4524, -3.477), (-0.3541, 0.5317, -3.477), (-0.244, 0.5906, -3.477), (-0.1244, 0.6268, -3.476), (-1.729e-06, 0.5506, -3.617), (0.107, 0.54, -3.617), (0.21, 0.5088, -3.617), (0.3047, 0.4581, -3.617), (0.3878, 0.3899, -3.617), (0.456, 0.3068, -3.617), (0.507, 0.2119, -3.617), (0.5381, 0.109, -3.617), (0.5488, 0.001949, -3.617), (0.5381, -0.1051, -3.617), (0.507, -0.208, -3.617), (0.456, -0.3029, -3.617), (0.3878, -0.386, -3.617), (0.3047, -0.4542, -3.617), (0.21, -0.5049, -3.617), (0.107, -0.5361, -3.617), (5.448e-06, -0.5467, -3.617), (-0.107, -0.5361, -3.617), (-0.21, -0.5049, -3.617), (-0.3047, -0.4542, -3.617), (-0.3878, -0.386, -3.617), (-0.456, -0.3029, -3.617), (-0.507, -0.208, -3.617), (-0.5381, -0.1051, -3.617), (-0.5488, 0.00195, -3.617), (-0.5382, 0.109, -3.617), (-0.507, 0.2119, -3.617), (-0.456, 0.3068, -3.617), (-0.3878, 0.3899, -3.617), (-0.3047, 0.4581, -3.617), (-0.21, 0.5088, -3.617), (-0.1071, 0.54, -3.617), (-2.501e-06, 0.4447, -3.738), (0.08645, 0.4362, -3.738), (0.1692, 0.411, -3.738), (0.2458, 0.3701, -3.738), (0.3128, 0.3151, -3.738), (0.3678, 0.248, -3.738), (0.4089, 0.1715, -3.738), (0.4341, 0.08846, -3.738), (0.4424, 0.002121, -3.738), (0.4341, -0.08422, -3.738), (0.4089, -0.1672, -3.738), (0.3678, -0.2438, -3.738), (0.3128, -0.3108, -3.738), (0.2458, -0.3659, -3.738), (0.1692, -0.4068, -3.738), (0.08646, -0.4319, -3.738), (4.101e-06, -0.4404, -3.738), (-0.08645, -0.4319, -3.738), (-0.1692, -0.4068, -3.738), (-0.2458, -0.3659, -3.738), (-0.3128, -0.3108, -3.738), (-0.3678, -0.2438, -3.738), (-0.4089, -0.1672, -3.738), (-0.4341, -0.08422, -3.738), (-0.4424, 0.002122, -3.738), (-0.4341, 0.08846, -3.738), (-0.4089, 0.1715, -3.738), (-0.3679, 0.248, -3.738), (-0.3128, 0.3151, -3.738), (-0.2458, 0.3701, -3.738), (-0.1692, 0.411, -3.738), (-0.08649, 0.4362, -3.738), (-3.242e-06, 0.3276, -3.831), (0.0636, 0.3214, -3.831), (0.1247, 0.3028, -3.831), (0.1806, 0.2728, -3.831), (0.2302, 0.2323, -3.831), (0.2704, 0.183, -3.831), (0.3006, 0.1268, -3.831), (0.3192, 0.06573, -3.831), (0.3253, 0.002254, -3.831), (0.3192, -0.06122, -3.831), (0.3006, -0.1223, -3.831), (0.2704, -0.1785, -3.831), (0.2302, -0.2278, -3.831), (0.1806, -0.2683, -3.831), (0.1247, -0.2983, -3.831), (0.06361, -0.3169, -3.831), (2.071e-06, -0.3231, -3.831), (-0.0636, -0.3169, -3.831), (-0.1247, -0.2983, -3.831), (-0.1806, -0.2683, -3.831), (-0.2302, -0.2278, -3.831), (-0.2705, -0.1785, -3.831), (-0.3006, -0.1223, -3.831), (-0.3192, -0.06122, -3.831), (-0.3253, 0.002254, -3.831), (-0.3192, 0.06573, -3.831), (-0.3006, 0.1268, -3.831), (-0.2705, 0.183, -3.831), (-0.2302, 0.2323, -3.831), (-0.1806, 0.2728, -3.831), (-0.1247, 0.3028, -3.831), (-0.06363, 0.3214, -3.831), (-4.804e-06, 0.002396, -3.931), (0.1946, 0.9791, 3.285), (8.174e-08, 0.9983, 3.285), (0.3832, 0.9222, 3.285), (0.5557, 0.8298, 3.285), (0.7072, 0.7054, 3.285), (0.8312, 0.5539, 3.285), (0.9234, 0.381, 3.285), (0.9811, 0.1934, 3.285), (1.0, -0.001719, 3.285), (0.9811, -0.1968, 3.285), (0.9234, -0.3844, 3.285), (0.8312, -0.5573, 3.285), (0.7072, -0.7088, 3.285), (0.5558, -0.8332, 3.285), (0.3832, -0.9256, 3.285), (0.1946, -0.9825, 3.285), (2.552e-05, -1.002, 3.285), (-0.1945, -0.9825, 3.285), (-0.3832, -0.9256, 3.285), (-0.5557, -0.8332, 3.285), (-0.7071, -0.7088, 3.285), (-0.8312, -0.5573, 3.285), (-0.9234, -0.3844, 3.285), (-0.9811, -0.1968, 3.285), (-1.0, -0.001719, 3.285), (-0.9811, 0.1934, 3.285), (-0.9235, 0.381, 3.285), (-0.8313, 0.5539, 3.285), (-0.7072, 0.7054, 3.285), (-0.5558, 0.8298, 3.285), (-0.3821, 0.9222, 3.285), (-0.1947, 0.9791, 3.285)], [], [(0, 1, 3, 2), (2, 3, 5, 4), (4, 5, 7, 6), (6, 7, 9, 8), (8, 9, 11, 10), (10, 11, 13, 12), (12, 13, 15, 14), (14, 15, 17, 16), (16, 17, 19, 18), (18, 19, 21, 20), (20, 21, 23, 22), (22, 23, 25, 24), (24, 25, 27, 26), (26, 27, 29, 28), (28, 29, 31, 30), (30, 31, 33, 32), (32, 33, 35, 34), (34, 35, 37, 36), (36, 37, 39, 38), (38, 39, 41, 40), (40, 41, 43, 42), (42, 43, 45, 44), (44, 45, 47, 46), (46, 47, 49, 48), (48, 49, 51, 50), (50, 51, 53, 52), (52, 53, 55, 54), (54, 55, 57, 56), (56, 57, 59, 58), (58, 59, 61, 60), (3, 1, 322, 321), (60, 61, 63, 62), (62, 63, 1, 0), (60, 62, 95, 94), (89, 90, 122, 121), (48, 50, 89, 88), (54, 56, 92, 91), (44, 46, 87, 86), (38, 40, 84, 83), (50, 52, 90, 89), (32, 34, 81, 80), (22, 24, 76, 75), (34, 36, 82, 81), (16, 18, 73, 72), (28, 30, 79, 78), (18, 20, 74, 73), (12, 14, 71, 70), (6, 8, 68, 67), (2, 4, 66, 65), (62, 0, 64, 95), (56, 58, 93, 92), (58, 60, 94, 93), (52, 54, 91, 90), (46, 48, 88, 87), (40, 42, 85, 84), (30, 32, 80, 79), (42, 44, 86, 85), (24, 26, 77, 76), (36, 38, 83, 82), (14, 16, 72, 71), (26, 28, 78, 77), (8, 10, 69, 68), (20, 22, 75, 74), (10, 12, 70, 69), (4, 6, 67, 66), (0, 2, 65, 64), (123, 124, 156, 155), (92, 93, 125, 124), (65, 66, 98, 97), (83, 84, 116, 115), (74, 75, 107, 106), (68, 69, 101, 100), (93, 94, 126, 125), (87, 88, 120, 119), (78, 79, 111, 110), (69, 70, 102, 101), (72, 73, 105, 104), (82, 83, 115, 114), (73, 74, 106, 105), (91, 92, 124, 123), (76, 77, 109, 108), (67, 68, 100, 99), (95, 64, 96, 127), (77, 78, 110, 109), (86, 87, 119, 118), (71, 72, 104, 103), (80, 81, 113, 112), (81, 82, 114, 113), (90, 91, 123, 122), (75, 76, 108, 107), (66, 67, 99, 98), (84, 85, 117, 116), (94, 95, 127, 126), (85, 86, 118, 117), (70, 71, 103, 102), (88, 89, 121, 120), (79, 80, 112, 111), (64, 65, 97, 96), (158, 159, 191, 190), (114, 115, 147, 146), (105, 106, 138, 137), (108, 109, 141, 140), (99, 100, 132, 131), (127, 96, 128, 159), (118, 119, 151, 150), (109, 110, 142, 141), (112, 113, 145, 144), (103, 104, 136, 135), (113, 114, 146, 145), (122, 123, 155, 154), (107, 108, 140, 139), (98, 99, 131, 130), (116, 117, 149, 148), (126, 127, 159, 158), (117, 118, 150, 149), (111, 112, 144, 143), (102, 103, 135, 134), (120, 121, 153, 152), (96, 97, 129, 128), (121, 122, 154, 153), (124, 125, 157, 156), (106, 107, 139, 138), (97, 98, 130, 129), (115, 116, 148, 147), (100, 101, 133, 132), (125, 126, 158, 157), (101, 102, 134, 133), (119, 120, 152, 151), (110, 111, 143, 142), (104, 105, 137, 136), (189, 190, 222, 221), (149, 150, 182, 181), (143, 144, 176, 175), (134, 135, 167, 166), (152, 153, 185, 184), (128, 129, 161, 160), (153, 154, 186, 185), (156, 157, 189, 188), (138, 139, 171, 170), (129, 130, 162, 161), (147, 148, 180, 179), (132, 133, 165, 164), (157, 158, 190, 189), (142, 143, 175, 174), (133, 134, 166, 165), (151, 152, 184, 183), (136, 137, 169, 168), (137, 138, 170, 169), (155, 156, 188, 187), (146, 147, 179, 178), (131, 132, 164, 163), (140, 141, 173, 172), (159, 128, 160, 191), (150, 151, 183, 182), (141, 142, 174, 173), (144, 145, 177, 176), (135, 136, 168, 167), (154, 155, 187, 186), (145, 146, 178, 177), (148, 149, 181, 180), (139, 140, 172, 171), (130, 131, 163, 162), (223, 192, 224, 255), (174, 175, 207, 206), (165, 166, 198, 197), (183, 184, 216, 215), (168, 169, 201, 200), (169, 170, 202, 201), (187, 188, 220, 219), (178, 179, 211, 210), (172, 173, 205, 204), (163, 164, 196, 195), (191, 160, 192, 223), (173, 174, 206, 205), (182, 183, 215, 214), (167, 168, 200, 199), (176, 177, 209, 208), (186, 187, 219, 218), (177, 178, 210, 209), (162, 163, 195, 194), (180, 181, 213, 212), (171, 172, 204, 203), (190, 191, 223, 222), (181, 182, 214, 213), (184, 185, 217, 216), (175, 176, 208, 207), (166, 167, 199, 198), (160, 161, 193, 192), (185, 186, 218, 217), (188, 189, 221, 220), (179, 180, 212, 211), (170, 171, 203, 202), (161, 162, 194, 193), (164, 165, 197, 196), (254, 255, 287, 286), (205, 206, 238, 237), (214, 215, 247, 246), (199, 200, 232, 231), (208, 209, 241, 240), (209, 210, 242, 241), (218, 219, 251, 250), (203, 204, 236, 235), (194, 195, 227, 226), (212, 213, 245, 244), (222, 223, 255, 254), (213, 214, 246, 245), (198, 199, 231, 230), (216, 217, 249, 248), (207, 208, 240, 239), (192, 193, 225, 224), (217, 218, 250, 249), (220, 221, 253, 252), (193, 194, 226, 225), (211, 212, 244, 243), (202, 203, 235, 234), (196, 197, 229, 228), (221, 222, 254, 253), (215, 216, 248, 247), (206, 207, 239, 238), (197, 198, 230, 229), (200, 201, 233, 232), (210, 211, 243, 242), (201, 202, 234, 233), (219, 220, 252, 251), (204, 205, 237, 236), (195, 196, 228, 227), (264, 265, 297, 296), (245, 246, 278, 277), (230, 231, 263, 262), (248, 249, 281, 280), (239, 240, 272, 271), (224, 225, 257, 256), (249, 250, 282, 281), (252, 253, 285, 284), (234, 235, 267, 266), (225, 226, 258, 257), (243, 244, 276, 275), (228, 229, 261, 260), (253, 254, 286, 285), (229, 230, 262, 261), (247, 248, 280, 279), (238, 239, 271, 270), (232, 233, 265, 264), (251, 252, 284, 283), (242, 243, 275, 274), (233, 234, 266, 265), (236, 237, 269, 268), (227, 228, 260, 259), (255, 224, 256, 287), (246, 247, 279, 278), (237, 238, 270, 269), (240, 241, 273, 272), (231, 232, 264, 263), (241, 242, 274, 273), (250, 251, 283, 282), (235, 236, 268, 267), (226, 227, 259, 258), (244, 245, 277, 276), (314, 315, 320), (265, 266, 298, 297), (283, 284, 316, 315), (274, 275, 307, 306), (259, 260, 292, 291), (268, 269, 301, 300), (287, 256, 288, 319), (278, 279, 311, 310), (269, 270, 302, 301), (272, 273, 305, 304), (263, 264, 296, 295), (282, 283, 315, 314), (273, 274, 306, 305), (276, 277, 309, 308), (267, 268, 300, 299), (258, 259, 291, 290), (286, 287, 319, 318), (277, 278, 310, 309), (271, 272, 304, 303), (262, 263, 295, 294), (280, 281, 313, 312), (256, 257, 289, 288), (281, 282, 314, 313), (284, 285, 317, 316), (266, 267, 299, 298), (257, 258, 290, 289), (275, 276, 308, 307), (260, 261, 293, 292), (285, 286, 318, 317), (270, 271, 303, 302), (261, 262, 294, 293), (279, 280, 312, 311), (305, 306, 320), (290, 291, 320), (308, 309, 320), (299, 300, 320), (318, 319, 320), (309, 310, 320), (312, 313, 320), (303, 304, 320), (294, 295, 320), (288, 289, 320), (313, 314, 320), (316, 317, 320), (307, 308, 320), (298, 299, 320), (289, 290, 320), (292, 293, 320), (317, 318, 320), (302, 303, 320), (293, 294, 320), (311, 312, 320), (296, 297, 320), (297, 298, 320), (315, 316, 320), (306, 307, 320), (291, 292, 320), (300, 301, 320), (319, 288, 320), (301, 302, 320), (310, 311, 320), (295, 296, 320), (304, 305, 320), (321, 322, 352, 351, 350, 349, 348, 347, 346, 345, 344, 343, 342, 341, 340, 339, 338, 337, 336, 335, 334, 333, 332, 331, 330, 329, 328, 327, 326, 325, 324, 323), (63, 61, 351, 352), (57, 55, 348, 349), (59, 57, 349, 350), (53, 51, 346, 347), (47, 45, 343, 344), (41, 39, 340, 341), (31, 29, 335, 336), (43, 41, 341, 342), (25, 23, 332, 333), (37, 35, 338, 339), (27, 25, 333, 334), (9, 7, 324, 325), (21, 19, 330, 331), (15, 13, 327, 328), (5, 3, 321, 323), (11, 9, 325, 326), (1, 63, 352, 322), (61, 59, 350, 351), (55, 53, 347, 348), (49, 47, 344, 345), (39, 37, 339, 340), (51, 49, 345, 346), (33, 31, 336, 337), (45, 43, 342, 343), (23, 21, 331, 332), (35, 33, 337, 338), (17, 15, 328, 329), (29, 27, 334, 335), (19, 17, 329, 330), (13, 11, 326, 327), (7, 5, 323, 324)])
me_cylinder_009.use_remesh_preserve_volume = False
me_cylinder_009.use_remesh_preserve_attributes = False
me_cylinder_009.use_mirror_vertex_groups = False
me_cylinder_009.update()
me_cylinder_008 = bpy.data.meshes.new('Cylinder.008')
me_cylinder_008.from_pydata([(2.522, 0.9995, -1.211), (2.522, 0.9995, 2.795), (2.717, 0.9803, -1.211), (2.717, 0.9803, 2.795), (2.905, 0.9234, -1.211), (2.905, 0.9234, 2.795), (3.078, 0.831, -1.211), (3.078, 0.831, 2.795), (3.229, 0.7066, -1.211), (3.229, 0.7066, 2.795), (3.354, 0.5551, -1.211), (3.354, 0.5551, 2.795), (3.446, 0.3822, -1.211), (3.446, 0.3822, 2.795), (3.503, 0.1946, -1.211), (3.503, 0.1946, 2.795), (3.522, -0.0004903, -1.211), (3.522, -0.0004902, 2.795), (3.503, -0.1956, -1.211), (3.503, -0.1956, 2.795), (3.446, -0.3832, -1.211), (3.446, -0.3832, 2.795), (3.354, -0.5561, -1.211), (3.354, -0.5561, 2.795), (3.229, -0.7076, -1.211), (3.229, -0.7076, 2.795), (3.078, -0.832, -1.211), (3.078, -0.832, 2.795), (2.905, -0.9244, -1.211), (2.905, -0.9244, 2.795), (2.717, -0.9813, -1.211), (2.717, -0.9813, 2.795), (2.522, -1.0, -1.211), (2.522, -1.0, 2.795), (2.327, -0.9813, -1.211), (2.327, -0.9813, 2.795), (2.14, -0.9244, 2.795), (1.967, -0.832, 2.795), (1.815, -0.7076, 2.795), (1.691, -0.5561, 2.795), (1.599, -0.3832, 2.795), (1.542, -0.1956, 2.795), (1.522, -0.0004893, 2.795), (1.541, 0.1946, 2.795), (1.599, 0.3822, 2.795), (1.691, 0.5551, 2.795), (1.815, 0.7066, 2.795), (1.967, 0.831, 2.795), (2.14, 0.9234, 2.795), (2.327, 0.9803, -1.211), (2.327, 0.9803, 2.795), (2.522, 0.9995, -0.6127), (2.717, 0.9803, -0.6127), (2.905, 0.9234, -0.6127), (3.078, 0.831, -0.6127), (3.229, 0.7066, -0.6127), (3.354, 0.5551, -0.6127), (3.446, 0.3822, -0.6127), (3.503, 0.1946, -0.6127), (3.522, -0.0004903, -0.6127), (3.503, -0.1956, -0.6127), (3.446, -0.3832, -0.6127), (3.354, -0.5561, -0.6127), (3.229, -0.7076, -0.6127), (3.078, -0.832, -0.6127), (2.905, -0.9244, -0.6127), (2.717, -0.9813, -0.6127), (2.522, -1.0, -0.6127), (2.327, -0.9813, -0.6127), (2.14, -0.9244, -0.6127), (1.967, -0.832, -0.6127), (1.815, -0.7076, -0.6127), (1.691, -0.5561, -0.6127), (1.598, -0.3832, -0.6127), (1.542, -0.1956, -0.6127), (1.522, -0.0004894, -0.6127), (1.542, 0.1946, -0.6127), (1.598, 0.3822, -0.6127), (1.691, 0.5551, -0.6127), (1.815, 0.7066, -0.6127), (1.967, 0.831, -0.6127), (2.14, 0.9234, -0.6127), (2.327, 0.9803, -0.6127), (-7.537, -0.9801, -1.211), (-7.537, 0.9815, -1.211), (-7.537, -0.9798, -0.6127), (-7.537, 0.9818, -0.6127), (1.524, 0.9825, -0.6127), (1.523, -0.9784, -0.6127), (2.327, -0.0004902, -1.211)], [], [(51, 1, 3, 52), (52, 3, 5, 53), (53, 5, 7, 54), (54, 7, 9, 55), (55, 9, 11, 56), (56, 11, 13, 57), (57, 13, 15, 58), (58, 15, 17, 59), (59, 17, 19, 60), (60, 19, 21, 61), (61, 21, 23, 62), (62, 23, 25, 63), (63, 25, 27, 64), (64, 27, 29, 65), (65, 29, 31, 66), (66, 31, 33, 67), (67, 33, 35, 68), (68, 35, 36, 69), (69, 36, 37, 70), (70, 37, 38, 71), (71, 38, 39, 72), (72, 39, 40, 73), (73, 40, 41, 74), (74, 41, 42, 75), (75, 42, 43, 76), (76, 43, 44, 77), (77, 44, 45, 78), (78, 45, 46, 79), (79, 46, 47, 80), (80, 47, 48, 81), (3, 1, 50, 48, 47, 46, 45, 44, 43, 42, 41, 40, 39, 38, 37, 36, 35, 33, 31, 29, 27, 25, 23, 21, 19, 17, 15, 13, 11, 9, 7, 5), (81, 48, 50, 82), (82, 50, 1, 51), (49, 82, 51, 0), (34, 68, 88, 85, 83), (32, 67, 68, 34), (30, 66, 67, 32), (28, 65, 66, 30), (26, 64, 65, 28), (24, 63, 64, 26), (22, 62, 63, 24), (20, 61, 62, 22), (18, 60, 61, 20), (16, 59, 60, 18), (14, 58, 59, 16), (12, 57, 58, 14), (10, 56, 57, 12), (8, 55, 56, 10), (6, 54, 55, 8), (4, 53, 54, 6), (2, 52, 53, 4), (0, 51, 52, 2), (82, 49, 84, 86, 87), (84, 83, 85, 86), (84, 49, 89, 34, 83), (76, 87, 75), (77, 87, 76), (78, 87, 77), (79, 87, 78), (80, 87, 79), (81, 87, 80), (82, 87, 81), (75, 88, 74), (74, 88, 73), (73, 88, 72), (72, 88, 71), (71, 88, 70), (70, 88, 69), (69, 88, 67), (86, 85, 88, 75, 87), (34, 89, 32), (32, 89, 30), (30, 89, 28), (28, 89, 26), (26, 89, 24), (24, 89, 22), (22, 89, 20), (20, 89, 18), (18, 89, 16), (16, 89, 14), (14, 89, 12), (12, 89, 10), (10, 89, 8), (8, 89, 6), (6, 89, 4), (4, 89, 2), (2, 89, 0), (49, 0, 89)])
me_cylinder_008.use_remesh_preserve_volume = False
me_cylinder_008.use_remesh_preserve_attributes = False
me_cylinder_008.use_mirror_vertex_groups = False
me_cylinder_008.update()

# ---- objects
ob_door_2_button_10_001 = bpy.data.objects.new('door_2_button_10.001', me_cylinder_001)
ob_door_2_button_2_001 = bpy.data.objects.new('door_2_button_2.001', me_cylinder_000)
ob_base = bpy.data.objects.new('base', me_cube_017)
ob_door_2_button_1 = bpy.data.objects.new('door_2_button_1', me_cylinder_006)
ob_door_2_button_10 = bpy.data.objects.new('door_2_button_10', me_cylinder_006)
ob_door_2_button_11 = bpy.data.objects.new('door_2_button_11', me_cylinder_006)
ob_door_2_button_12 = bpy.data.objects.new('door_2_button_12', me_cylinder_006)
ob_door_2_button_2 = bpy.data.objects.new('door_2_button_2', me_cylinder_006)
ob_door_2_button_3 = bpy.data.objects.new('door_2_button_3', me_cylinder_006)
ob_door_2_button_5 = bpy.data.objects.new('door_2_button_5', me_cylinder_006)
ob_door_2_button_7 = bpy.data.objects.new('door_2_button_7', me_cylinder_006)
ob_door_2_button_8 = bpy.data.objects.new('door_2_button_8', me_cylinder_006)
ob_door_2_handler = bpy.data.objects.new('door_2_handler', me_cylinder_006)
ob_door_2_handler_base = bpy.data.objects.new('door_2_handler_base', me_cylinder_007)
ob_eye2 = bpy.data.objects.new('eye2', me_cylinder_009)
ob_handler_001 = bpy.data.objects.new('handler.001', me_cylinder_008)

# ---- transforms, parenting, visibility, modifiers, constraints
ob_door_2_button_10_001.location = (0.2331, -0.03575, -0.2357)
ob_door_2_button_10_001.rotation_euler = (1.571, -0.0, 0.0)
ob_door_2_button_10_001.scale = (0.007912, 0.007912, 0.002107)
ob_door_2_button_10_001.lineart.crease_threshold = 0.0
ob_door_2_button_2_001.location = (-0.1241, -0.03575, 0.4621)
ob_door_2_button_2_001.rotation_euler = (1.571, -0.0, 0.0)
ob_door_2_button_2_001.scale = (0.007912, 0.007912, 0.002107)
ob_door_2_button_2_001.lineart.crease_threshold = 0.0
ob_base.location = (0.01306, -0.01134, -0.004398)
ob_base.scale = (0.4866, 0.1027, 0.9803)
ob_base.hide_viewport = True
ob_base.lineart.crease_threshold = 0.0
ob_door_2_button_1.location = (-0.002775, -0.03575, 0.23)
ob_door_2_button_1.rotation_euler = (1.571, -0.0, 0.0)
ob_door_2_button_1.scale = (0.007912, 0.007912, 0.002107)
ob_door_2_button_1.lineart.crease_threshold = 0.0
ob_door_2_button_10.location = (-0.2434, -0.03575, -0.2357)
ob_door_2_button_10.rotation_euler = (1.571, -0.0, 0.0)
ob_door_2_button_10.scale = (0.007912, 0.007912, 0.002107)
ob_door_2_button_10.lineart.crease_threshold = 0.0
ob_door_2_button_11.location = (-0.2434, -0.03575, 0.23)
ob_door_2_button_11.rotation_euler = (1.571, -0.0, 0.0)
ob_door_2_button_11.scale = (0.007912, 0.007912, 0.002107)
ob_door_2_button_11.lineart.crease_threshold = 0.0
ob_door_2_button_12.location = (0.2347, -0.03575, 0.2351)
ob_door_2_button_12.rotation_euler = (1.571, -0.0, 0.0)
ob_door_2_button_12.scale = (0.007912, 0.007912, 0.002107)
ob_door_2_button_12.lineart.crease_threshold = 0.0
ob_door_2_button_2.location = (0.12, -0.03575, 0.4621)
ob_door_2_button_2.rotation_euler = (1.571, -0.0, 0.0)
ob_door_2_button_2.scale = (0.007912, 0.007912, 0.002107)
ob_door_2_button_2.lineart.crease_threshold = 0.0
ob_door_2_button_3.location = (-0.1262, -0.03575, 0.00151)
ob_door_2_button_3.rotation_euler = (1.571, -0.0, 0.0)
ob_door_2_button_3.scale = (0.007912, 0.007912, 0.002107)
ob_door_2_button_3.lineart.crease_threshold = 0.0
ob_door_2_button_5.location = (-0.1262, -0.03575, -0.4641)
ob_door_2_button_5.rotation_euler = (1.571, -0.0, 0.0)
ob_door_2_button_5.scale = (0.007912, 0.007912, 0.002107)
ob_door_2_button_5.lineart.crease_threshold = 0.0
ob_door_2_button_7.location = (0.1154, -0.03575, -0.005413)
ob_door_2_button_7.rotation_euler = (1.571, -0.0, 0.0)
ob_door_2_button_7.scale = (0.007912, 0.007912, 0.002107)
ob_door_2_button_7.lineart.crease_threshold = 0.0
ob_door_2_button_8.location = (-0.002775, -0.03575, -0.2357)
ob_door_2_button_8.rotation_euler = (1.571, -0.0, 0.0)
ob_door_2_button_8.scale = (0.007912, 0.007912, 0.002107)
ob_door_2_button_8.lineart.crease_threshold = 0.0
ob_door_2_handler.location = (0.1154, -0.03575, -0.4641)
ob_door_2_handler.rotation_euler = (1.571, -0.0, 0.0)
ob_door_2_handler.scale = (0.007912, 0.007912, 0.002107)
ob_door_2_handler.lineart.crease_threshold = 0.0
ob_door_2_handler_base.location = (-0.4168, -0.02007, -0.07617)
ob_door_2_handler_base.rotation_euler = (1.571, -0.0, 0.0)
ob_door_2_handler_base.scale = (0.03327, 0.03327, 0.02251)
ob_door_2_handler_base.lineart.crease_threshold = 0.0
ob_eye2.location = (-0.003895, -0.0213, 0.5778)
ob_eye2.rotation_euler = (1.571, -0.0, 0.0)
ob_eye2.scale = (0.01265, 0.01265, -0.004842)
ob_eye2.lineart.crease_threshold = 0.0
ob_handler_001.location = (-0.3819, -0.07441, 0.03389)
ob_handler_001.rotation_euler = (-1.571, -0.0, 0.0)
ob_handler_001.scale = (-0.01377, -0.01377, 0.01377)
ob_handler_001.lineart.crease_threshold = 0.0

# ---- collection membership
col_collection_1.objects.link(ob_door_2_button_10_001)
col_collection_1.objects.link(ob_door_2_button_2_001)
col_collection_1.objects.link(ob_base)
col_collection_1.objects.link(ob_door_2_button_1)
col_collection_1.objects.link(ob_door_2_button_10)
col_collection_1.objects.link(ob_door_2_button_11)
col_collection_1.objects.link(ob_door_2_button_12)
col_collection_1.objects.link(ob_door_2_button_2)
col_collection_1.objects.link(ob_door_2_button_3)
col_collection_1.objects.link(ob_door_2_button_5)
col_collection_1.objects.link(ob_door_2_button_7)
col_collection_1.objects.link(ob_door_2_button_8)
col_collection_1.objects.link(ob_door_2_handler)
col_collection_1.objects.link(ob_door_2_handler_base)
col_collection_1.objects.link(ob_eye2)
col_collection_1.objects.link(ob_handler_001)

# ---- scene / render settings (as saved in the file)
scene.frame_start = 1; scene.frame_end = 250; scene.frame_set(0)
scene.render.engine = 'BLENDER_EEVEE_NEXT'
scene.render.resolution_percentage = 50
scene.render.dither_intensity = 0.0
scene.render.use_bake_selected_to_active = True
scene.cycles.use_denoising = False
scene.cycles.samples = 128
scene.cycles.sampling_pattern = 'TABULATED_SOBOL'
scene.cycles.use_adaptive_sampling = False
scene.cycles.use_light_tree = False
scene.cycles.blur_glossy = 0.0
scene.cycles.sample_clamp_indirect = 0.0
scene.view_settings.view_transform = 'Standard'
bpy.context.view_layer.update()

# ---- added for rendering (the .blend has no active camera and no usable light): camera, sun
cam_auto = bpy.data.cameras.new('AutoCamera')
cam_auto.lens = 50.0
cam_auto.sensor_width = 36.0
cam_auto.clip_end = 1000.0
ob_auto_camera = bpy.data.objects.new('AutoCamera', cam_auto)
scene.collection.objects.link(ob_auto_camera)
ob_auto_camera.location = (2.62809, -3.01605, 2.11107)
ob_auto_camera.rotation_euler = (1.09748, -7.21219e-08, 0.694738)
scene.camera = ob_auto_camera
light_auto_sun = bpy.data.lights.new('AutoSun', 'SUN')
light_auto_sun.energy = 3.0
light_auto_sun.angle = 0.0523599
ob_auto_sun = bpy.data.objects.new('AutoSun', light_auto_sun)
scene.collection.objects.link(ob_auto_sun)
ob_auto_sun.rotation_euler = (0.872665, 0.174533, 0.523599)
bpy.context.view_layer.update()
